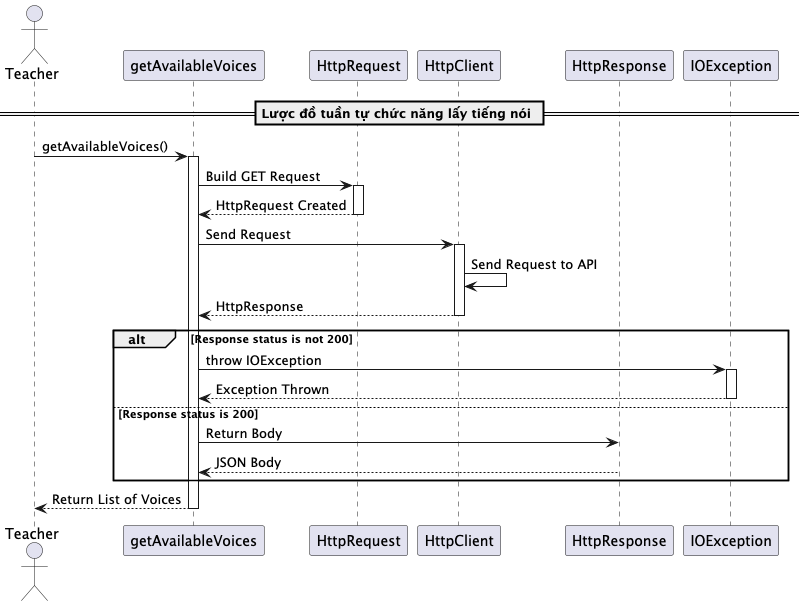

The diagram above was rendered by PlantUML. Its source (embedded in the PNG):
@startuml getAvailableVoices

actor Teacher
participant "getAvailableVoices" as GetVoices
participant "HttpRequest" as HttpRequest
participant "HttpClient" as HttpClient
participant "HttpResponse" as HttpResponse
participant "IOException" as IOException

== Lược đồ tuần tự chức năng lấy tiếng nói ==
Teacher -> GetVoices: getAvailableVoices()
activate GetVoices

GetVoices -> HttpRequest: Build GET Request
activate HttpRequest
HttpRequest --> GetVoices: HttpRequest Created
deactivate HttpRequest

GetVoices -> HttpClient: Send Request
activate HttpClient
HttpClient -> HttpClient: Send Request to API
HttpClient --> GetVoices: HttpResponse
deactivate HttpClient

alt Response status is not 200
    GetVoices -> IOException: throw IOException
    activate IOException
    IOException --> GetVoices: Exception Thrown
    deactivate IOException
else Response status is 200
    GetVoices -> HttpResponse: Return Body
    HttpResponse --> GetVoices: JSON Body
end

GetVoices --> Teacher: Return List of Voices
deactivate GetVoices

@enduml